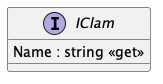

The diagram above was rendered by PlantUML. Its source (embedded in the PNG):
@startuml
interface IClam {
    Name : string <<get>>
}
@enduml